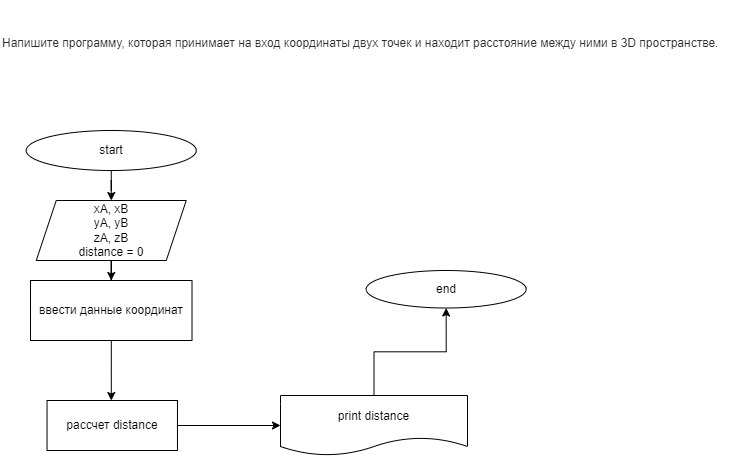

The diagram above was exported from draw.io. Its source (the exported page's mxGraphModel, read from the mxfile embedded in the PNG):
<mxGraphModel dx="1127" dy="2923" grid="1" gridSize="10" guides="1" tooltips="1" connect="1" arrows="1" fold="1" page="1" pageScale="1" pageWidth="850" pageHeight="1100" math="0" shadow="0">
  <root>
    <mxCell id="0" />
    <mxCell id="1" parent="0" />
    <mxCell id="154" value="" style="edgeStyle=orthogonalEdgeStyle;rounded=0;orthogonalLoop=1;jettySize=auto;html=1;" edge="1" parent="1" source="155" target="157">
      <mxGeometry relative="1" as="geometry" />
    </mxCell>
    <mxCell id="155" value="start" style="ellipse;whiteSpace=wrap;html=1;" vertex="1" parent="1">
      <mxGeometry x="135.75" y="-2050" width="170" height="40" as="geometry" />
    </mxCell>
    <mxCell id="156" value="" style="edgeStyle=orthogonalEdgeStyle;rounded=0;orthogonalLoop=1;jettySize=auto;html=1;" edge="1" parent="1" source="157">
      <mxGeometry relative="1" as="geometry">
        <mxPoint x="220.7833333333333" y="-1900" as="targetPoint" />
      </mxGeometry>
    </mxCell>
    <mxCell id="157" value="xA, xB&lt;br&gt;yA, yB&lt;br&gt;zA, zB&lt;br&gt;distance = 0" style="shape=parallelogram;perimeter=parallelogramPerimeter;whiteSpace=wrap;html=1;fixedSize=1;" vertex="1" parent="1">
      <mxGeometry x="145.75" y="-1980" width="150" height="60" as="geometry" />
    </mxCell>
    <mxCell id="158" value="" style="edgeStyle=orthogonalEdgeStyle;rounded=0;orthogonalLoop=1;jettySize=auto;html=1;" edge="1" parent="1" source="159">
      <mxGeometry relative="1" as="geometry">
        <mxPoint x="220.79999999999995" y="-1779.9829683698297" as="targetPoint" />
      </mxGeometry>
    </mxCell>
    <mxCell id="159" value="&lt;span&gt;ввести данные координат&lt;/span&gt;" style="whiteSpace=wrap;html=1;" vertex="1" parent="1">
      <mxGeometry x="140" y="-1900" width="161.5" height="60" as="geometry" />
    </mxCell>
    <mxCell id="160" value="" style="edgeStyle=none;html=1;" edge="1" parent="1" source="161" target="163">
      <mxGeometry relative="1" as="geometry" />
    </mxCell>
    <mxCell id="161" value="рассчет distance" style="whiteSpace=wrap;html=1;" vertex="1" parent="1">
      <mxGeometry x="156.54" y="-1780" width="130.43" height="50" as="geometry" />
    </mxCell>
    <mxCell id="162" value="" style="edgeStyle=orthogonalEdgeStyle;rounded=0;orthogonalLoop=1;jettySize=auto;html=1;" edge="1" parent="1" source="163" target="164">
      <mxGeometry relative="1" as="geometry" />
    </mxCell>
    <mxCell id="163" value="print distance" style="shape=document;whiteSpace=wrap;html=1;boundedLbl=1;" vertex="1" parent="1">
      <mxGeometry x="390" y="-1785" width="187" height="60" as="geometry" />
    </mxCell>
    <mxCell id="164" value="end" style="ellipse;whiteSpace=wrap;html=1;" vertex="1" parent="1">
      <mxGeometry x="475.65999999999997" y="-1910" width="160" height="37.5" as="geometry" />
    </mxCell>
    <mxCell id="165" value="&lt;br&gt;&lt;br&gt;&lt;font style=&quot;font-size: 12px&quot;&gt;&lt;span style=&quot;color: rgb(44 , 45 , 48) ; font-family: &amp;#34;roboto&amp;#34; , &amp;#34;san francisco&amp;#34; , &amp;#34;helvetica neue&amp;#34; , &amp;#34;helvetica&amp;#34; , &amp;#34;arial&amp;#34; ; font-style: normal ; font-weight: 400 ; letter-spacing: normal ; text-indent: 0px ; text-transform: none ; word-spacing: 0px ; background-color: rgb(255 , 255 , 255) ; display: inline ; float: none&quot;&gt;Напишите программу, которая принимает на вход координаты двух точек и находит расстояние между ними в 3D пространстве.&lt;/span&gt;&lt;br&gt;&lt;/font&gt;" style="text;whiteSpace=wrap;html=1;" vertex="1" parent="1">
      <mxGeometry x="110" y="-2180" width="730" height="50" as="geometry" />
    </mxCell>
  </root>
</mxGraphModel>